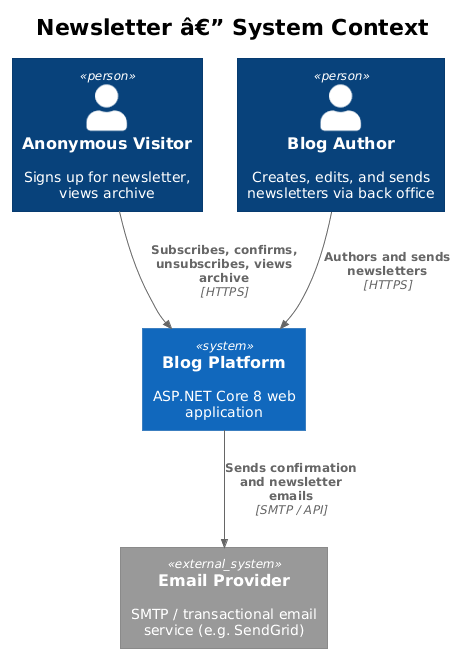

The diagram above was rendered by PlantUML. Its source (embedded in the PNG):
@startuml
!theme plain
!include <C4/C4_Context>

title Newsletter â€” System Context

Person(visitor, "Anonymous Visitor", "Signs up for newsletter, views archive")
Person(author, "Blog Author", "Creates, edits, and sends newsletters via back office")
System(blog, "Blog Platform", "ASP.NET Core 8 web application")
System_Ext(email, "Email Provider", "SMTP / transactional email service (e.g. SendGrid)")

Rel(visitor, blog, "Subscribes, confirms, unsubscribes, views archive", "HTTPS")
Rel(author, blog, "Authors and sends newsletters", "HTTPS")
Rel(blog, email, "Sends confirmation and newsletter emails", "SMTP / API")
@enduml